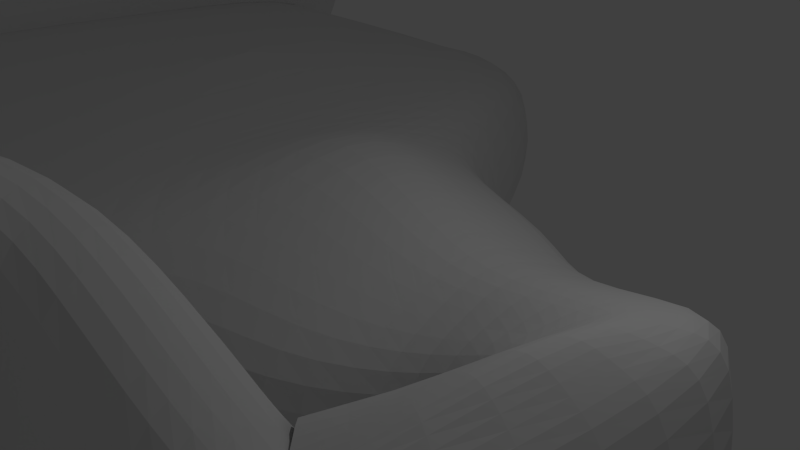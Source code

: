 # Source: iceCave.blend  (saved by Blender 2.72.0; exported with 4.5.12 LTS)
import bpy
from mathutils import Matrix  # noqa: F401  (used for matrix-valued properties, if any)

bpy.ops.wm.read_factory_settings(use_empty=True)
scene = bpy.context.scene
scene.name = 'Scene'

# ---- collections
col_collection_1 = bpy.data.collections.new('Collection 1'); scene.collection.children.link(col_collection_1)

# ---- world
world_world = bpy.data.worlds.new('World'); scene.world = world_world
world_world.color = (0.05088, 0.05088, 0.05088)
world_world.use_sun_shadow = False
world_world.sun_shadow_jitter_overblur = 0.0
world_world.cycles.sampling_method = 'MANUAL'
world_world.cycles.sample_map_resolution = 256

# ---- cameras
cam_camera = bpy.data.cameras.new('Camera')
cam_camera.clip_end = 100.0
cam_camera.lens = 35.0
cam_camera.sensor_width = 32.0
cam_camera.sensor_height = 18.0
cam_camera.ortho_scale = 7.314
cam_camera.dof.focus_distance = 0.0
cam_camera.dof.aperture_fstop = 128.0

# ---- lights
light_lamp = bpy.data.lights.new('Lamp', 'POINT')
light_lamp.transmission_factor = 0.0
light_lamp.cutoff_distance = 30.0
light_lamp.energy = 100.0
light_lamp.shadow_buffer_clip_start = 1.001
light_lamp.shadow_soft_size = 0.1
light_lamp.shadow_maximum_resolution = 0.006
light_lamp.use_absolute_resolution = True
light_lamp.cycles.use_multiple_importance_sampling = False

# ---- meshes
me_plane = bpy.data.meshes.new('Plane')
me_plane.from_pydata([(-1.36, -1.0, 0.0), (0.8272, -1.0, 0.0), (-1.338, -0.1567, 0.0), (0.3763, -0.1567, 0.0), (-1.0, 1.212, -0.4539), (0.585, 0.7509, -0.4539), (-0.4673, 3.517, -1.256), (0.5483, 1.525, -1.256), (1.61, 3.517, -1.636), (1.675, 1.561, -1.636), (2.769, 3.517, -2.184), (2.834, 1.622, -2.184), (3.038, 3.517, -2.184), (4.565, 1.719, -2.184), (3.038, 3.517, -2.184), (-40.27, 8.528, 0.4155), (3.497, 4.814, -2.484), (5.68, 4.783, -2.484), (3.486, 5.08, -2.459), (5.013, 7.944, -2.459), (2.257, 5.567, -3.657), (2.372, 8.431, -3.657), (0.924, 4.309, -3.657), (1.139, 10.03, -3.657), (-1.511, 3.799, -3.657), (-1.255, 11.05, -3.657), (-3.138, 1.368, -3.657), (-2.687, 12.18, -3.657), (-5.765, -3.213, -3.48), (-4.834, 16.56, -3.657), (-8.496, -3.734, -3.657), (-7.679, 17.13, -3.657), (-7.679, 17.13, -3.657), (-14.88, -3.528, -3.657), (-14.07, 17.37, -3.657), (-18.63, -3.245, -3.657), (-17.81, 17.34, -3.657), (-26.81, -2.973, -3.657), (-25.99, 16.72, -3.657), (-30.64, -3.245, -3.657), (-29.82, 16.9, -3.657), (-33.78, 3.625, -3.657), (-33.52, 10.26, -3.657), (-36.82, 5.406, -3.657), (-36.7, 8.479, -3.657), (-37.98, 5.448, -3.138), (-37.86, 8.521, -3.138), (-40.45, 3.898, -3.138), (-40.21, 10.07, -3.138), (-42.62, 5.037, -3.138), (-42.46, 8.932, -3.138), (-1.0, -1.0, 3.476), (0.3763, -1.0, 3.476), (-1.0, -0.1567, 3.476), (0.3763, -0.1567, 3.476), (-1.0, 1.212, 3.022), (0.3763, 1.212, 3.022), (-0.8279, 3.517, 2.221), (0.5483, 1.962, 2.221), (1.61, 3.517, 1.841), (1.675, 1.962, 1.841), (2.769, 3.517, 1.292), (2.834, 1.962, 1.292), (3.038, 3.517, 1.292), (4.565, 1.962, 1.292), (3.038, 3.517, 1.292), (4.565, 1.962, 1.292), (3.497, 4.814, 0.992), (5.024, 4.783, 0.992), (3.486, 5.08, 1.017), (5.013, 7.944, 1.017), (2.257, 5.567, -0.1805), (2.372, 8.431, -0.1805), (0.924, 4.309, -0.1803), (1.139, 9.661, -0.1803), (-1.511, 3.799, -0.1803), (-1.255, 10.17, -0.1803), (-3.138, 1.368, -0.1803), (-2.957, 12.28, -0.1803), (-5.652, -3.245, -0.1803), (-4.834, 16.44, -0.1803), (-8.496, -3.245, -0.1803), (-7.679, 16.64, -0.1803), (-8.496, -3.245, -0.1803), (-14.88, -3.245, -0.1803), (-14.07, 17.13, -0.1803), (-18.63, -3.245, -0.1803), (-17.81, 17.13, -0.1803), (-26.81, -3.245, -0.1803), (-25.99, 17.13, -0.1803), (-30.64, -3.245, -0.1803), (-29.82, 17.13, -0.1803), (-33.78, 3.625, -0.1803), (-33.52, 10.26, -0.1803), (-36.82, 5.406, -0.1803), (-36.7, 8.479, -0.1803), (-37.98, 5.448, 0.3383), (-37.86, 8.521, 0.3383), (-40.45, 3.898, 0.3383), (-40.21, 10.07, 0.3383), (-42.62, 5.037, 0.3383), (-42.46, 8.932, 0.3383), (-0.3119, -1.0, 3.896), (2.769, 3.517, -0.4461), (-0.3119, -0.1567, 3.896), (-1.282, -0.1567, 1.738), (-0.3119, 1.212, 3.442), (-1.201, -1.0, 1.738), (-0.1398, 2.739, 2.64), (3.038, 3.517, -0.4461), (1.642, 2.739, 2.26), (3.497, 4.814, -0.7461), (2.802, 2.739, 1.711), (3.486, 5.08, -0.721), (3.802, 2.739, 1.269), (0.924, 4.309, -1.919), (-26.2, 12.04, 0.02941), (2.257, 5.567, -1.919), (4.261, 4.799, 1.947), (-1.511, 3.799, -1.919), (4.25, 6.512, 1.188), (-3.138, 1.368, -1.919), (2.217, 6.772, 0.6596), (-8.496, -3.245, -1.918), (1.031, 6.985, 0.8289), (-5.652, -3.245, -1.918), (-1.383, 7.857, 1.404), (-14.88, -3.245, -1.918), (-2.973, 7.444, 0.697), (-8.496, -3.245, -1.918), (-4.815, 7.466, 0.3633), (-17.81, 17.13, -1.918), (-8.087, 6.942, 0.2391), (-29.82, 16.9, -1.918), (-8.087, 6.942, 0.2391), (-25.67, 17.02, -1.918), (-14.47, 6.942, 0.2391), (-42.62, 5.037, -1.4), (-18.22, 6.942, 0.2391), (-30.64, -3.245, -1.918), (-26.4, 6.942, 1.509), (-37.86, 8.521, -1.4), (-30.23, 6.942, 0.2391), (-33.78, 3.625, -1.918), (-33.65, 6.942, 0.2391), (-40.21, 10.07, -1.4), (-36.76, 6.942, 0.2391), (-42.46, 8.932, -1.4), (-37.92, 6.985, 0.7577), (-36.82, 5.406, -1.918), (-40.33, 6.985, 1.409), (-40.45, 3.898, -1.4), (-42.54, 6.985, 0.7577), (-37.98, 5.448, -1.4), (-14.88, -3.245, -2.012), (-14.07, 17.13, -2.012), (-18.63, -3.245, -2.012), (-17.81, 17.13, -2.012), (-15.34, -5.303, -1.98), (-14.25, 19.08, -1.898), (-18.31, -5.303, -1.98), (-17.69, 19.11, -1.898), (-14.88, -3.245, -0.1709), (-14.07, 17.13, -0.1709), (-18.63, -3.245, -0.1709), (-17.81, 17.13, -0.1709), (-14.88, -5.303, 3.485), (-14.07, 19.19, 3.653), (-18.63, -5.303, 3.456), (-17.81, 19.19, 3.653), (-14.47, 6.942, 0.2404), (-18.63, -3.245, -1.918), (-18.22, 6.942, 0.2404), (-36.7, 8.479, -1.918), (-14.47, 6.944, 0.826), (-33.52, 10.26, -1.918), (-18.22, 6.944, 0.1836), (-26.81, -2.928, -1.918), (3.038, 3.517, -0.4461), (1.61, 3.517, 0.1024), (-0.4942, 3.262, 0.4825), (-1.0, 1.212, 1.284), (4.719, 1.962, -0.4461), (2.834, 1.744, -0.4461), (1.675, 1.496, 0.1024), (0.5483, 1.962, 0.4825), (0.3763, -0.1567, 1.738), (0.7279, -1.0, 1.738), (0.3763, 1.212, 1.284), (2.372, 8.431, -1.919), (5.013, 7.944, -0.721), (5.568, 4.783, -0.7461), (-37.89, 7.753, 0.548), (-7.679, 17.13, -1.918), (-4.834, 16.96, -1.918), (-2.413, 12.6, -1.919), (-1.255, 10.17, -1.919), (1.139, 9.661, -1.919), (-14.07, 17.13, -1.918), (-7.679, 17.13, -1.918), (-33.58, 8.601, 0.02941), (-30.02, 12.04, 0.02941), (-36.73, 7.711, 0.02941), (-42.5, 7.958, 0.548), (-18.01, 12.04, 0.02941), (-7.883, 12.24, 0.5208), (-14.27, 12.04, 0.02941), (-8.292, 1.849, 0.02941), (-14.68, 1.849, 0.02941), (4.183, 2.351, 1.281), (-1.319, 9.014, 0.6118), (1.085, 8.323, 0.3243), (-4.825, 12.3, 0.09154), (-2.83, 10.02, 0.2583), (4.631, 7.228, 1.103), (2.294, 7.601, 0.2396), (4.642, 4.791, 1.47), (3.42, 3.128, 1.281), (-1.447, 5.828, 0.6118), (-3.055, 4.406, 0.2583), (3.879, 4.806, 1.47), (-5.233, 2.111, 0.09154), (-8.292, 1.849, 0.02941), (3.868, 5.796, 1.103), (2.237, 6.17, 0.2396), (0.9777, 5.647, 0.3243), (-33.55, 9.43, -0.07543), (-37.88, 8.137, 0.4431), (-40.24, 9.299, 0.4431), (-33.72, 5.284, 0.02941), (-36.79, 6.174, 0.02941), (-40.39, 5.441, 0.548), (-42.58, 6.011, 0.548), (-26.1, 14.58, 0.1568), (-29.92, 14.58, -0.07543), (-37.95, 6.216, 0.548), (-18.42, 1.849, 0.02941), (-26.61, -0.4351, 0.02941), (-30.43, 1.849, 0.02941), (-42.48, 8.445, 0.4431), (-36.72, 8.095, -0.07543), (-17.91, 14.58, -0.07543)], [], [(0, 1, 3, 2), (2, 3, 5, 4), (4, 5, 7, 6), (6, 7, 9, 8), (8, 9, 11, 10), (10, 11, 13, 12), (239, 228, 15, 203), (216, 209, 114, 118), (16, 17, 19, 18), (18, 19, 21, 20), (20, 21, 23, 22), (22, 23, 25, 24), (24, 25, 27, 26), (26, 27, 29, 28), (28, 29, 31, 30), (33, 34, 36, 35), (35, 36, 38, 37), (37, 38, 40, 39), (39, 40, 42, 41), (41, 42, 44, 43), (43, 44, 46, 45), (45, 46, 48, 47), (47, 48, 50, 49), (189, 190, 70, 72), (153, 151, 98, 96), (125, 123, 81, 79), (190, 191, 68, 70), (149, 153, 96, 94), (107, 105, 53, 51), (103, 178, 63, 61), (30, 32, 34, 33), (147, 145, 99, 101), (14, 13, 17, 16), (121, 125, 79, 77), (143, 149, 94, 92), (179, 103, 61, 59), (145, 141, 97, 99), (119, 121, 77, 75), (139, 143, 92, 90), (180, 179, 59, 57), (193, 194, 80, 82), (141, 173, 95, 97), (115, 119, 75, 73), (182, 183, 62, 64), (194, 195, 78, 80), (177, 139, 90, 88), (181, 180, 57, 55), (173, 175, 93, 95), (183, 184, 60, 62), (117, 115, 73, 71), (137, 147, 101, 100), (195, 196, 76, 78), (171, 177, 88, 86), (105, 181, 55, 53), (175, 133, 91, 93), (184, 185, 58, 60), (113, 117, 71, 69), (186, 187, 52, 54), (196, 197, 74, 76), (185, 188, 56, 58), (111, 113, 69, 67), (133, 135, 89, 91), (197, 189, 72, 74), (129, 127, 84, 83), (151, 137, 100, 98), (135, 131, 87, 89), (188, 186, 54, 56), (109, 111, 67, 65), (232, 239, 203, 152), (58, 56, 106, 108), (218, 219, 128, 126), (233, 241, 204, 116), (85, 82, 205, 206), (229, 230, 146, 144), (53, 55, 106, 104), (211, 215, 122, 124), (231, 232, 152, 150), (62, 60, 110, 112), (221, 222, 132, 130), (223, 224, 122, 120), (202, 200, 144, 146), (235, 231, 150, 148), (116, 204, 138, 140), (57, 59, 110, 108), (64, 62, 112, 114), (236, 237, 140, 138), (43, 45, 153, 149), (56, 54, 104, 106), (225, 218, 126, 124), (203, 15, 150, 152), (61, 63, 114, 112), (167, 163, 170, 174), (238, 229, 144, 142), (51, 53, 104, 102), (215, 214, 120, 122), (15, 192, 148, 150), (60, 58, 108, 110), (219, 221, 130, 128), (220, 223, 120, 118), (192, 202, 146, 148), (230, 235, 148, 146), (210, 211, 124, 126), (55, 57, 108, 106), (240, 226, 200, 202), (207, 208, 136, 134), (200, 201, 142, 144), (201, 116, 140, 142), (224, 225, 124, 122), (45, 47, 151, 153), (212, 213, 128, 130), (59, 61, 112, 110), (237, 238, 142, 140), (214, 216, 118, 120), (36, 34, 155, 157), (33, 35, 156, 154), (157, 155, 159, 161), (154, 156, 160, 158), (160, 156, 164, 168), (154, 158, 166, 162), (159, 155, 163, 167), (157, 161, 169, 165), (161, 159, 167, 169), (158, 160, 168, 166), (168, 164, 172, 176), (162, 166, 174, 170), (206, 205, 134, 136), (165, 169, 176, 172), (169, 167, 174, 176), (166, 168, 176, 174), (213, 210, 126, 128), (54, 52, 102, 104), (50, 48, 145, 147), (41, 43, 149, 143), (48, 46, 141, 145), (39, 41, 143, 139), (46, 44, 173, 141), (37, 39, 139, 177), (44, 42, 175, 173), (49, 50, 147, 137), (35, 37, 177, 171), (42, 40, 133, 175), (40, 38, 135, 133), (47, 49, 137, 151), (38, 36, 131, 135), (28, 30, 123, 125), (26, 28, 125, 121), (24, 26, 121, 119), (22, 24, 119, 115), (20, 22, 115, 117), (18, 20, 117, 113), (16, 18, 113, 111), (14, 16, 111, 109), (0, 2, 105, 107), (10, 12, 178, 103), (8, 10, 103, 179), (6, 8, 179, 180), (4, 6, 180, 181), (2, 4, 181, 105), (13, 11, 183, 182), (11, 9, 184, 183), (9, 7, 185, 184), (3, 1, 187, 186), (7, 5, 188, 185), (5, 3, 186, 188), (21, 19, 190, 189), (19, 17, 191, 190), (12, 13, 14), (31, 29, 194, 193), (29, 27, 195, 194), (27, 25, 196, 195), (25, 23, 197, 196), (23, 21, 189, 197), (34, 32, 199, 198), (191, 182, 66, 68), (217, 220, 118, 114), (17, 13, 182, 191), (228, 227, 192, 15), (227, 240, 202, 192), (226, 234, 201, 200), (234, 233, 116, 201), (30, 31, 32), (83, 84, 208, 207), (68, 66, 209, 216), (198, 199, 82, 85), (74, 72, 215, 211), (72, 70, 214, 215), (76, 74, 211, 210), (80, 78, 213, 212), (70, 68, 216, 214), (78, 76, 210, 213), (75, 77, 219, 218), (79, 81, 222, 221), (69, 71, 224, 223), (73, 75, 218, 225), (77, 79, 221, 219), (67, 69, 223, 220), (71, 73, 225, 224), (65, 67, 220, 217), (101, 99, 228, 239), (100, 101, 239, 232), (89, 87, 241, 233), (92, 94, 230, 229), (98, 100, 232, 231), (96, 98, 231, 235), (86, 88, 237, 236), (90, 92, 229, 238), (94, 96, 235, 230), (95, 93, 226, 240), (88, 90, 238, 237), (99, 97, 227, 228), (97, 95, 240, 227), (93, 91, 234, 226), (91, 89, 233, 234), (205, 212, 130, 132), (82, 80, 212, 205), (30, 33, 127, 129)])
_uv = me_plane.uv_layers.new(name='UVMap')
_uv.uv.foreach_set('vector', [0.7267, 0.03725, 0.7645, 0.03431, 0.7579, 0.04951, 0.7282, 0.05182, 0.7282, 0.05182, 0.7579, 0.04951, 0.763, 0.06675, 0.736, 0.07632, 0.736, 0.07632, 0.763, 0.06675, 0.7652, 0.08599, 0.7445, 0.1188, 0.7445, 0.1188, 0.7652, 0.08599, 0.7856, 0.08881, 0.781, 0.1225, 0.781, 0.1225, 0.7856, 0.08881, 0.8077, 0.09224, 0.8031, 0.1248, 0.8031, 0.1248, 0.8077, 0.09224, 0.8374, 0.09704, 0.8078, 0.1253, 0.02311, 0.6511, 0.05096, 0.6229, 0.05518, 0.6349, 0.02749, 0.6592, 0.6793, 0.7205, 0.6391, 0.7223, 0.6438, 0.7148, 0.6774, 0.7116, 0.8144, 0.1495, 0.8523, 0.1519, 0.8365, 0.2058, 0.8139, 0.1541, 0.8139, 0.1541, 0.8365, 0.2058, 0.7859, 0.2125, 0.7841, 0.1628, 0.7841, 0.1628, 0.7859, 0.2125, 0.7643, 0.2402, 0.7611, 0.1408, 0.7611, 0.1408, 0.7643, 0.2402, 0.7226, 0.2577, 0.7189, 0.1317, 0.7189, 0.1317, 0.7226, 0.2577, 0.6977, 0.2771, 0.6908, 0.08935, 0.6908, 0.08935, 0.6977, 0.2771, 0.66, 0.353, 0.6455, 0.009553, 0.6455, 0.009553, 0.66, 0.353, 0.6105, 0.3627, 0.598, 0.000291, 0.4871, 0.001406, 0.4932, 0.3645, 0.4283, 0.3627, 0.422, 0.004894, 0.422, 0.004894, 0.4283, 0.3627, 0.2864, 0.3487, 0.2797, 0.006471, 0.2797, 0.006471, 0.2864, 0.3487, 0.2199, 0.3503, 0.2134, 0.000281, 0.2134, 0.000281, 0.2199, 0.3503, 0.1582, 0.2336, 0.1561, 0.1184, 0.1561, 0.1184, 0.1582, 0.2336, 0.1036, 0.2015, 0.1027, 0.1481, 0.1027, 0.1481, 0.1036, 0.2015, 0.08157, 0.2018, 0.08061, 0.1484, 0.08061, 0.1484, 0.08157, 0.2018, 0.04024, 0.2278, 0.03831, 0.1206, 0.03831, 0.1206, 0.04024, 0.2278, 0.001499, 0.2072, 0.000281, 0.1395, 0.277, 0.8796, 0.2291, 0.8597, 0.2285, 0.8292, 0.2761, 0.8491, 0.1617, 0.9411, 0.1109, 0.9411, 0.1108, 0.9108, 0.1616, 0.9108, 0.6349, 0.9669, 0.5857, 0.9683, 0.5849, 0.9381, 0.6343, 0.9368, 0.2291, 0.8597, 0.1736, 0.8621, 0.1734, 0.8306, 0.2285, 0.8292, 0.1819, 0.9501, 0.1617, 0.9411, 0.1616, 0.9108, 0.1818, 0.9198, 0.8529, 0.07369, 0.8673, 0.07351, 0.8672, 0.1035, 0.8528, 0.1035, 0.9872, 0.03031, 0.9918, 0.02996, 0.9942, 0.05949, 0.9897, 0.05986, 0.598, 0.000291, 0.6042, 0.3629, 0.4932, 0.3645, 0.4871, 0.001406, 0.001805, 0.5873, 0.0457, 0.5896, 0.04418, 0.6197, 0.000281, 0.6175, 0.8083, 0.1258, 0.8374, 0.09704, 0.8523, 0.1519, 0.8144, 0.1495, 0.7258, 0.9669, 0.6349, 0.9669, 0.6343, 0.9368, 0.7258, 0.9365, 0.2433, 0.95, 0.1819, 0.9501, 0.1818, 0.9198, 0.2432, 0.9197, 0.968, 0.04136, 0.9872, 0.03031, 0.9897, 0.05986, 0.971, 0.07089, 0.0457, 0.5896, 0.09453, 0.592, 0.09301, 0.6222, 0.04418, 0.6197, 0.7769, 0.9668, 0.7258, 0.9669, 0.7258, 0.9365, 0.7768, 0.9365, 0.375, 0.9499, 0.2433, 0.95, 0.2432, 0.9197, 0.375, 0.9196, 0.9299, 0.05141, 0.968, 0.04136, 0.971, 0.07089, 0.9308, 0.08372, 0.5296, 0.8784, 0.4812, 0.8792, 0.4766, 0.8488, 0.5275, 0.8454, 0.09453, 0.592, 0.1151, 0.584, 0.1136, 0.6142, 0.093, 0.6222, 0.8203, 0.9668, 0.7769, 0.9668, 0.7768, 0.9365, 0.8203, 0.9365, 0.1231, 0.8541, 0.09006, 0.8507, 0.09317, 0.8202, 0.1235, 0.8234, 0.4812, 0.8792, 0.3954, 0.8776, 0.3961, 0.845, 0.4766, 0.8488, 0.4418, 0.9501, 0.375, 0.9499, 0.375, 0.9196, 0.4416, 0.9194, 0.8913, 0.06594, 0.9299, 0.05141, 0.9308, 0.08372, 0.8906, 0.09594, 0.1151, 0.584, 0.1785, 0.5872, 0.1769, 0.6174, 0.1136, 0.6142, 0.09006, 0.8507, 0.0709, 0.8395, 0.07351, 0.8089, 0.09317, 0.8202, 0.8523, 0.9668, 0.8203, 0.9668, 0.8203, 0.9365, 0.8523, 0.9365, 0.06823, 0.9411, 0.0003067, 0.9412, 0.000281, 0.9109, 0.06821, 0.9108, 0.3954, 0.8776, 0.3494, 0.8753, 0.3489, 0.8458, 0.3961, 0.845, 0.5841, 0.9492, 0.4418, 0.9501, 0.4416, 0.9194, 0.584, 0.919, 0.8673, 0.07351, 0.8913, 0.06594, 0.8906, 0.09594, 0.8672, 0.1035, 0.1785, 0.5872, 0.3133, 0.594, 0.3145, 0.6252, 0.1769, 0.6174, 0.0709, 0.8395, 0.05255, 0.8298, 0.05394, 0.8007, 0.07351, 0.8089, 0.8753, 0.9459, 0.8523, 0.9668, 0.8523, 0.9365, 0.8753, 0.9156, 0.01643, 0.8086, 0.0004224, 0.8089, 0.002133, 0.7778, 0.01687, 0.7781, 0.3494, 0.8753, 0.3079, 0.8787, 0.3065, 0.8481, 0.3489, 0.8458, 0.05255, 0.8298, 0.04002, 0.8164, 0.04075, 0.7863, 0.05394, 0.8007, 0.88, 0.9463, 0.8753, 0.9459, 0.8753, 0.9156, 0.88, 0.916, 0.3133, 0.594, 0.3871, 0.5938, 0.3816, 0.624, 0.3145, 0.6252, 0.3079, 0.8787, 0.277, 0.8796, 0.2761, 0.8491, 0.3065, 0.8481, 0.988, 0.5593, 0.8768, 0.5593, 0.8768, 0.5291, 0.988, 0.5291, 0.1109, 0.9411, 0.06823, 0.9411, 0.06821, 0.9108, 0.1108, 0.9108, 0.3871, 0.5938, 0.5236, 0.5936, 0.5237, 0.6238, 0.3816, 0.624, 0.04002, 0.8164, 0.01643, 0.8086, 0.01687, 0.7781, 0.04075, 0.7863, 0.904, 0.9411, 0.88, 0.9463, 0.88, 0.916, 0.904, 0.9108, 0.0343, 0.6858, 0.02311, 0.6511, 0.02749, 0.6592, 0.03314, 0.6705, 0.9368, 0.3979, 0.9183, 0.3919, 0.9147, 0.3787, 0.946, 0.3792, 0.6878, 0.5939, 0.6615, 0.5661, 0.7163, 0.5668, 0.7225, 0.5953, 0.2591, 0.4532, 0.3947, 0.408, 0.407, 0.4509, 0.2715, 0.4961, 0.8762, 0.3651, 0.873, 0.4755, 0.7961, 0.4756, 0.7882, 0.3653, 0.1826, 0.6524, 0.1257, 0.6557, 0.121, 0.6419, 0.1742, 0.624, 0.8916, 0.3667, 0.9165, 0.3651, 0.9147, 0.3787, 0.8912, 0.3803, 0.7377, 0.637, 0.7272, 0.6612, 0.7086, 0.6615, 0.7113, 0.6372, 0.07002, 0.6868, 0.0343, 0.6858, 0.03314, 0.6705, 0.06316, 0.661, 0.9497, 0.4387, 0.943, 0.4176, 0.9559, 0.4102, 0.9628, 0.4308, 0.6203, 0.5284, 0.6147, 0.475, 0.7039, 0.4766, 0.7154, 0.5338, 0.6936, 0.6985, 0.6936, 0.6622, 0.7086, 0.6615, 0.7083, 0.7063, 0.1173, 0.6278, 0.166, 0.5955, 0.1742, 0.624, 0.121, 0.6419, 0.1042, 0.6612, 0.07002, 0.6868, 0.06316, 0.661, 0.09944, 0.6485, 0.2715, 0.4961, 0.407, 0.4509, 0.4315, 0.5361, 0.2971, 0.5834, 0.9603, 0.3651, 0.9705, 0.4073, 0.9559, 0.4102, 0.946, 0.3792, 0.9615, 0.4662, 0.9497, 0.4387, 0.9628, 0.4308, 0.9687, 0.4488, 0.4576, 0.6226, 0.3343, 0.7074, 0.2971, 0.5834, 0.4315, 0.5361, 0.1819, 0.9804, 0.1617, 0.9713, 0.1617, 0.9411, 0.1819, 0.9501, 0.9183, 0.3919, 0.8935, 0.3938, 0.8912, 0.3803, 0.9147, 0.3787, 0.685, 0.6374, 0.6878, 0.5939, 0.7225, 0.5953, 0.7113, 0.6372, 0.02749, 0.6592, 0.05518, 0.6349, 0.06316, 0.661, 0.03314, 0.6705, 0.9779, 0.4282, 0.9785, 0.4328, 0.9687, 0.4488, 0.9628, 0.4308, 0.9583, 0.8522, 0.9236, 0.8557, 0.755, 0.8557, 0.755, 0.8459, 0.2572, 0.6909, 0.1826, 0.6524, 0.1742, 0.624, 0.2316, 0.6048, 0.8768, 0.3668, 0.8916, 0.3667, 0.8912, 0.3803, 0.877, 0.3809, 0.7272, 0.6612, 0.7236, 0.7105, 0.7083, 0.7063, 0.7086, 0.6615, 0.05518, 0.6349, 0.09647, 0.6353, 0.09944, 0.6485, 0.06316, 0.661, 0.943, 0.4176, 0.9368, 0.3979, 0.946, 0.3792, 0.9559, 0.4102, 0.6615, 0.5661, 0.6203, 0.5284, 0.7154, 0.5338, 0.7163, 0.5668, 0.6763, 0.7034, 0.6936, 0.6985, 0.7083, 0.7063, 0.6774, 0.7116, 0.09647, 0.6353, 0.1173, 0.6278, 0.121, 0.6419, 0.09944, 0.6485, 0.1257, 0.6557, 0.1042, 0.6612, 0.09944, 0.6485, 0.121, 0.6419, 0.745, 0.5936, 0.7377, 0.637, 0.7113, 0.6372, 0.7225, 0.5953, 0.9165, 0.3651, 0.9603, 0.3651, 0.946, 0.3792, 0.9147, 0.3787, 0.1155, 0.621, 0.1619, 0.5812, 0.166, 0.5955, 0.1173, 0.6278, 0.6165, 0.4753, 0.6122, 0.3652, 0.7002, 0.3653, 0.7045, 0.4753, 0.166, 0.5955, 0.2073, 0.5178, 0.2316, 0.6048, 0.1742, 0.624, 0.2073, 0.5178, 0.2715, 0.4961, 0.2971, 0.5834, 0.2316, 0.6048, 0.6936, 0.6622, 0.685, 0.6374, 0.7113, 0.6372, 0.7086, 0.6615, 0.1617, 0.9713, 0.1109, 0.9714, 0.1109, 0.9411, 0.1617, 0.9411, 0.8005, 0.5291, 0.7625, 0.5665, 0.7163, 0.5668, 0.7154, 0.5338, 0.9705, 0.4073, 0.9779, 0.4282, 0.9628, 0.4308, 0.9559, 0.4102, 0.3343, 0.7074, 0.2572, 0.6909, 0.2316, 0.6048, 0.2971, 0.5834, 0.7236, 0.7105, 0.6793, 0.7205, 0.6774, 0.7116, 0.7083, 0.7063, 0.8528, 0.1363, 0.9136, 0.1041, 0.9279, 0.1311, 0.8671, 0.1632, 0.9548, 0.315, 0.8836, 0.315, 0.8834, 0.2838, 0.9544, 0.2833, 0.8671, 0.1632, 0.9279, 0.1311, 0.9315, 0.1621, 0.8979, 0.1849, 0.9544, 0.2833, 0.8834, 0.2838, 0.9046, 0.2512, 0.9368, 0.2538, 0.9046, 0.2512, 0.8834, 0.2838, 0.8528, 0.2528, 0.8888, 0.2201, 0.9544, 0.2833, 0.9368, 0.2538, 0.9576, 0.2317, 0.9822, 0.2621, 0.9315, 0.1621, 0.9279, 0.1311, 0.9648, 0.1356, 0.9576, 0.1761, 0.8671, 0.1632, 0.8979, 0.1849, 0.9054, 0.2195, 0.8528, 0.2094, 0.8979, 0.1849, 0.9315, 0.1621, 0.9576, 0.1761, 0.9054, 0.2195, 0.9368, 0.2538, 0.9046, 0.2512, 0.8888, 0.2201, 0.9576, 0.2317, 0.5302, 0.7877, 0.6034, 0.7828, 0.7531, 0.7778, 0.7532, 0.7806, 0.5816, 0.8554, 0.5355, 0.854, 0.755, 0.8459, 0.755, 0.8557, 0.7882, 0.3653, 0.7961, 0.4756, 0.7045, 0.4753, 0.7002, 0.3653, 0.9217, 0.7841, 0.9575, 0.7883, 0.7532, 0.7806, 0.7531, 0.7778, 0.9575, 0.7883, 0.9583, 0.8522, 0.755, 0.8459, 0.7532, 0.7806, 0.5355, 0.854, 0.5302, 0.7877, 0.7532, 0.7806, 0.755, 0.8459, 0.7625, 0.5665, 0.745, 0.5936, 0.7225, 0.5953, 0.7163, 0.5668, 0.8935, 0.3938, 0.8783, 0.3955, 0.877, 0.3809, 0.8912, 0.3803, 0.003329, 0.5572, 0.04723, 0.5594, 0.0457, 0.5896, 0.001805, 0.5873, 0.2433, 0.9803, 0.1819, 0.9804, 0.1819, 0.9501, 0.2433, 0.95, 0.04723, 0.5594, 0.09605, 0.5618, 0.09453, 0.592, 0.0457, 0.5896, 0.375, 0.9802, 0.2433, 0.9803, 0.2433, 0.95, 0.375, 0.9499, 0.09605, 0.5618, 0.1166, 0.5538, 0.1151, 0.584, 0.09453, 0.592, 0.4418, 0.9804, 0.375, 0.9802, 0.375, 0.9499, 0.4418, 0.9501, 0.1166, 0.5538, 0.18, 0.557, 0.1785, 0.5872, 0.1151, 0.584, 0.06826, 0.9714, 0.0003325, 0.9715, 0.0003067, 0.9412, 0.06823, 0.9411, 0.5843, 0.9795, 0.4418, 0.9804, 0.4418, 0.9501, 0.5841, 0.9492, 0.18, 0.557, 0.314, 0.5631, 0.3133, 0.594, 0.1785, 0.5872, 0.314, 0.5631, 0.3812, 0.5632, 0.3871, 0.5938, 0.3133, 0.594, 0.1109, 0.9714, 0.06826, 0.9714, 0.06823, 0.9411, 0.1109, 0.9411, 0.3812, 0.5632, 0.5237, 0.5633, 0.5236, 0.5936, 0.3871, 0.5938, 0.634, 0.994, 0.5859, 0.9997, 0.5857, 0.9683, 0.6349, 0.9669, 0.7258, 0.9971, 0.634, 0.994, 0.6349, 0.9669, 0.7258, 0.9669, 0.7769, 0.9971, 0.7258, 0.9971, 0.7258, 0.9669, 0.7769, 0.9668, 0.8203, 0.9971, 0.7769, 0.9971, 0.7769, 0.9668, 0.8203, 0.9668, 0.8523, 0.9971, 0.8203, 0.9971, 0.8203, 0.9668, 0.8523, 0.9668, 0.8753, 0.9762, 0.8523, 0.9971, 0.8523, 0.9668, 0.8753, 0.9459, 0.88, 0.9767, 0.8753, 0.9762, 0.8753, 0.9459, 0.88, 0.9463, 0.904, 0.9714, 0.88, 0.9767, 0.88, 0.9463, 0.904, 0.9411, 0.8528, 0.04408, 0.8672, 0.04404, 0.8673, 0.07351, 0.8529, 0.07369, 0.9851, 0.0006056, 0.9897, 0.000281, 0.9918, 0.02996, 0.9872, 0.03031, 0.966, 0.01131, 0.9851, 0.0006056, 0.9872, 0.03031, 0.968, 0.04136, 0.9306, 0.0197, 0.966, 0.01131, 0.968, 0.04136, 0.9299, 0.05141, 0.891, 0.0363, 0.9306, 0.0197, 0.9299, 0.05141, 0.8913, 0.06594, 0.8672, 0.04404, 0.891, 0.0363, 0.8913, 0.06594, 0.8673, 0.07351, 0.1167, 0.8844, 0.08641, 0.881, 0.09006, 0.8507, 0.1231, 0.8541, 0.08641, 0.881, 0.06723, 0.869, 0.0709, 0.8395, 0.09006, 0.8507, 0.06723, 0.869, 0.04836, 0.8596, 0.05255, 0.8298, 0.0709, 0.8395, 0.017, 0.839, 0.000281, 0.8393, 0.0004224, 0.8089, 0.01643, 0.8086, 0.04836, 0.8596, 0.03328, 0.8467, 0.04002, 0.8164, 0.05255, 0.8298, 0.03328, 0.8467, 0.017, 0.839, 0.01643, 0.8086, 0.04002, 0.8164, 0.2776, 0.9102, 0.23, 0.8903, 0.2291, 0.8597, 0.277, 0.8796, 0.23, 0.8903, 0.1735, 0.8922, 0.1736, 0.8621, 0.2291, 0.8597, 0.8078, 0.1253, 0.8374, 0.09704, 0.8083, 0.1258, 0.5292, 0.9102, 0.4773, 0.9092, 0.4812, 0.8792, 0.5296, 0.8784, 0.4773, 0.9092, 0.3912, 0.9096, 0.3954, 0.8776, 0.4812, 0.8792, 0.3912, 0.9096, 0.3592, 0.9066, 0.3494, 0.8753, 0.3954, 0.8776, 0.3592, 0.9066, 0.3132, 0.91, 0.3079, 0.8787, 0.3494, 0.8753, 0.3132, 0.91, 0.2776, 0.9102, 0.277, 0.8796, 0.3079, 0.8787, 0.8768, 0.4668, 0.9881, 0.4668, 0.9882, 0.497, 0.877, 0.4973, 0.1736, 0.8621, 0.1231, 0.8541, 0.1238, 0.8236, 0.1734, 0.8306, 0.6485, 0.7058, 0.6763, 0.7034, 0.6774, 0.7116, 0.6438, 0.7148, 0.1735, 0.8922, 0.1167, 0.8844, 0.1231, 0.8541, 0.1736, 0.8621, 0.05096, 0.6229, 0.09478, 0.6288, 0.09647, 0.6353, 0.05518, 0.6349, 0.09478, 0.6288, 0.1155, 0.621, 0.1173, 0.6278, 0.09647, 0.6353, 0.1619, 0.5812, 0.195, 0.4744, 0.2073, 0.5178, 0.166, 0.5955, 0.195, 0.4744, 0.2591, 0.4532, 0.2715, 0.4961, 0.2073, 0.5178, 0.598, 0.000291, 0.6105, 0.3627, 0.6042, 0.3629, 0.5285, 0.4752, 0.5242, 0.3651, 0.6122, 0.3652, 0.6165, 0.4753, 0.6815, 0.7307, 0.6335, 0.7295, 0.6391, 0.7223, 0.6793, 0.7205, 0.877, 0.4973, 0.9882, 0.497, 0.9886, 0.5285, 0.877, 0.5276, 0.7626, 0.6362, 0.7446, 0.6604, 0.7272, 0.6612, 0.7377, 0.637, 0.7446, 0.6604, 0.7381, 0.7142, 0.7236, 0.7105, 0.7272, 0.6612, 0.7691, 0.5944, 0.7626, 0.6362, 0.7377, 0.637, 0.745, 0.5936, 0.8724, 0.5247, 0.8027, 0.5616, 0.7625, 0.5665, 0.8005, 0.5291, 0.7381, 0.7142, 0.6815, 0.7307, 0.6793, 0.7205, 0.7236, 0.7105, 0.8027, 0.5616, 0.7691, 0.5944, 0.745, 0.5936, 0.7625, 0.5665, 0.6498, 0.594, 0.6075, 0.5653, 0.6615, 0.5661, 0.6878, 0.5939, 0.5266, 0.5225, 0.5258, 0.4729, 0.6147, 0.475, 0.6203, 0.5284, 0.6798, 0.6935, 0.6797, 0.6617, 0.6936, 0.6622, 0.6936, 0.6985, 0.6594, 0.6367, 0.6498, 0.594, 0.6878, 0.5939, 0.685, 0.6374, 0.6075, 0.5653, 0.5266, 0.5225, 0.6203, 0.5284, 0.6615, 0.5661, 0.6754, 0.6938, 0.6798, 0.6935, 0.6936, 0.6985, 0.6763, 0.7034, 0.6797, 0.6617, 0.6594, 0.6367, 0.685, 0.6374, 0.6936, 0.6622, 0.6522, 0.6978, 0.6754, 0.6938, 0.6763, 0.7034, 0.6485, 0.7058, 0.01946, 0.644, 0.04654, 0.6103, 0.05096, 0.6229, 0.02311, 0.6511, 0.03535, 0.7017, 0.01946, 0.644, 0.02311, 0.6511, 0.0343, 0.6858, 0.2466, 0.4099, 0.3825, 0.3651, 0.3947, 0.408, 0.2591, 0.4532, 0.1911, 0.6807, 0.13, 0.6691, 0.1257, 0.6557, 0.1826, 0.6524, 0.07607, 0.7122, 0.03535, 0.7017, 0.0343, 0.6858, 0.07002, 0.6868, 0.1086, 0.674, 0.07607, 0.7122, 0.07002, 0.6868, 0.1042, 0.6612, 0.4833, 0.7087, 0.3469, 0.7555, 0.3343, 0.7074, 0.4576, 0.6226, 0.283, 0.7773, 0.1911, 0.6807, 0.1826, 0.6524, 0.2572, 0.6909, 0.13, 0.6691, 0.1086, 0.674, 0.1042, 0.6612, 0.1257, 0.6557, 0.1136, 0.6142, 0.1578, 0.567, 0.1619, 0.5812, 0.1155, 0.621, 0.3469, 0.7555, 0.283, 0.7773, 0.2572, 0.6909, 0.3343, 0.7074, 0.04654, 0.6103, 0.093, 0.6222, 0.09478, 0.6288, 0.05096, 0.6229, 0.093, 0.6222, 0.1136, 0.6142, 0.1155, 0.621, 0.09478, 0.6288, 0.1578, 0.567, 0.1827, 0.4311, 0.195, 0.4744, 0.1619, 0.5812, 0.1827, 0.4311, 0.2466, 0.4099, 0.2591, 0.4532, 0.195, 0.4744, 0.7961, 0.4756, 0.8005, 0.5291, 0.7154, 0.5338, 0.7039, 0.4766, 0.873, 0.4755, 0.8724, 0.5247, 0.8005, 0.5291, 0.7961, 0.4756, 0.9881, 0.5908, 0.8768, 0.59, 0.8768, 0.5593, 0.988, 0.5593])
me_plane.use_remesh_preserve_volume = False
me_plane.use_remesh_preserve_attributes = False
me_plane.use_mirror_vertex_groups = False
me_plane.update()

# ---- objects
ob_plane = bpy.data.objects.new('Plane', me_plane)
ob_lamp = bpy.data.objects.new('Lamp', light_lamp)
ob_camera = bpy.data.objects.new('Camera', cam_camera)

# ---- transforms, parenting, visibility, modifiers, constraints
ob_plane.location = (0.0, -6.906, 0.0)
ob_plane.lineart.crease_threshold = 0.0
_m = ob_plane.modifiers.new('Subsurf', 'SUBSURF')
_m.uv_smooth = 'PRESERVE_CORNERS'
_m.quality = 2
_m.levels = 0
_m.show_only_control_edges = False
ob_lamp.location = (4.076, 1.005, 5.904)
ob_lamp.rotation_euler = (0.6503, 0.05522, 1.866)
ob_lamp.lock_rotations_4d = False
ob_lamp.empty_display_type = 'ARROWS'
ob_lamp.color = (0.0, 0.0, 0.0, 0.0)
ob_lamp.lineart.crease_threshold = 0.0
ob_camera.location = (7.481, -6.508, 5.344)
ob_camera.rotation_euler = (1.109, 0.01082, 0.8149)
ob_camera.lock_rotations_4d = False
ob_camera.empty_display_type = 'ARROWS'
ob_camera.color = (0.0, 0.0, 0.0, 0.0)
ob_camera.display_type = 'WIRE'
ob_camera.lineart.crease_threshold = 0.0

# ---- collection membership
col_collection_1.objects.link(ob_plane)
col_collection_1.objects.link(ob_lamp)
col_collection_1.objects.link(ob_camera)

# ---- scene / render settings (as saved in the file)
scene.camera = ob_camera
scene.frame_start = 1; scene.frame_end = 250; scene.frame_set(1)
scene.render.engine = 'BLENDER_EEVEE_NEXT'
scene.render.resolution_percentage = 50
scene.render.dither_intensity = 0.0
scene.cycles.use_denoising = False
scene.cycles.samples = 10
scene.cycles.sampling_pattern = 'TABULATED_SOBOL'
scene.cycles.light_sampling_threshold = 0.0
scene.cycles.use_adaptive_sampling = False
scene.cycles.use_light_tree = False
scene.cycles.blur_glossy = 0.0
scene.cycles.pixel_filter_type = 'GAUSSIAN'
scene.cycles.sample_clamp_indirect = 0.0
scene.view_settings.view_transform = 'Standard'
bpy.context.view_layer.update()
